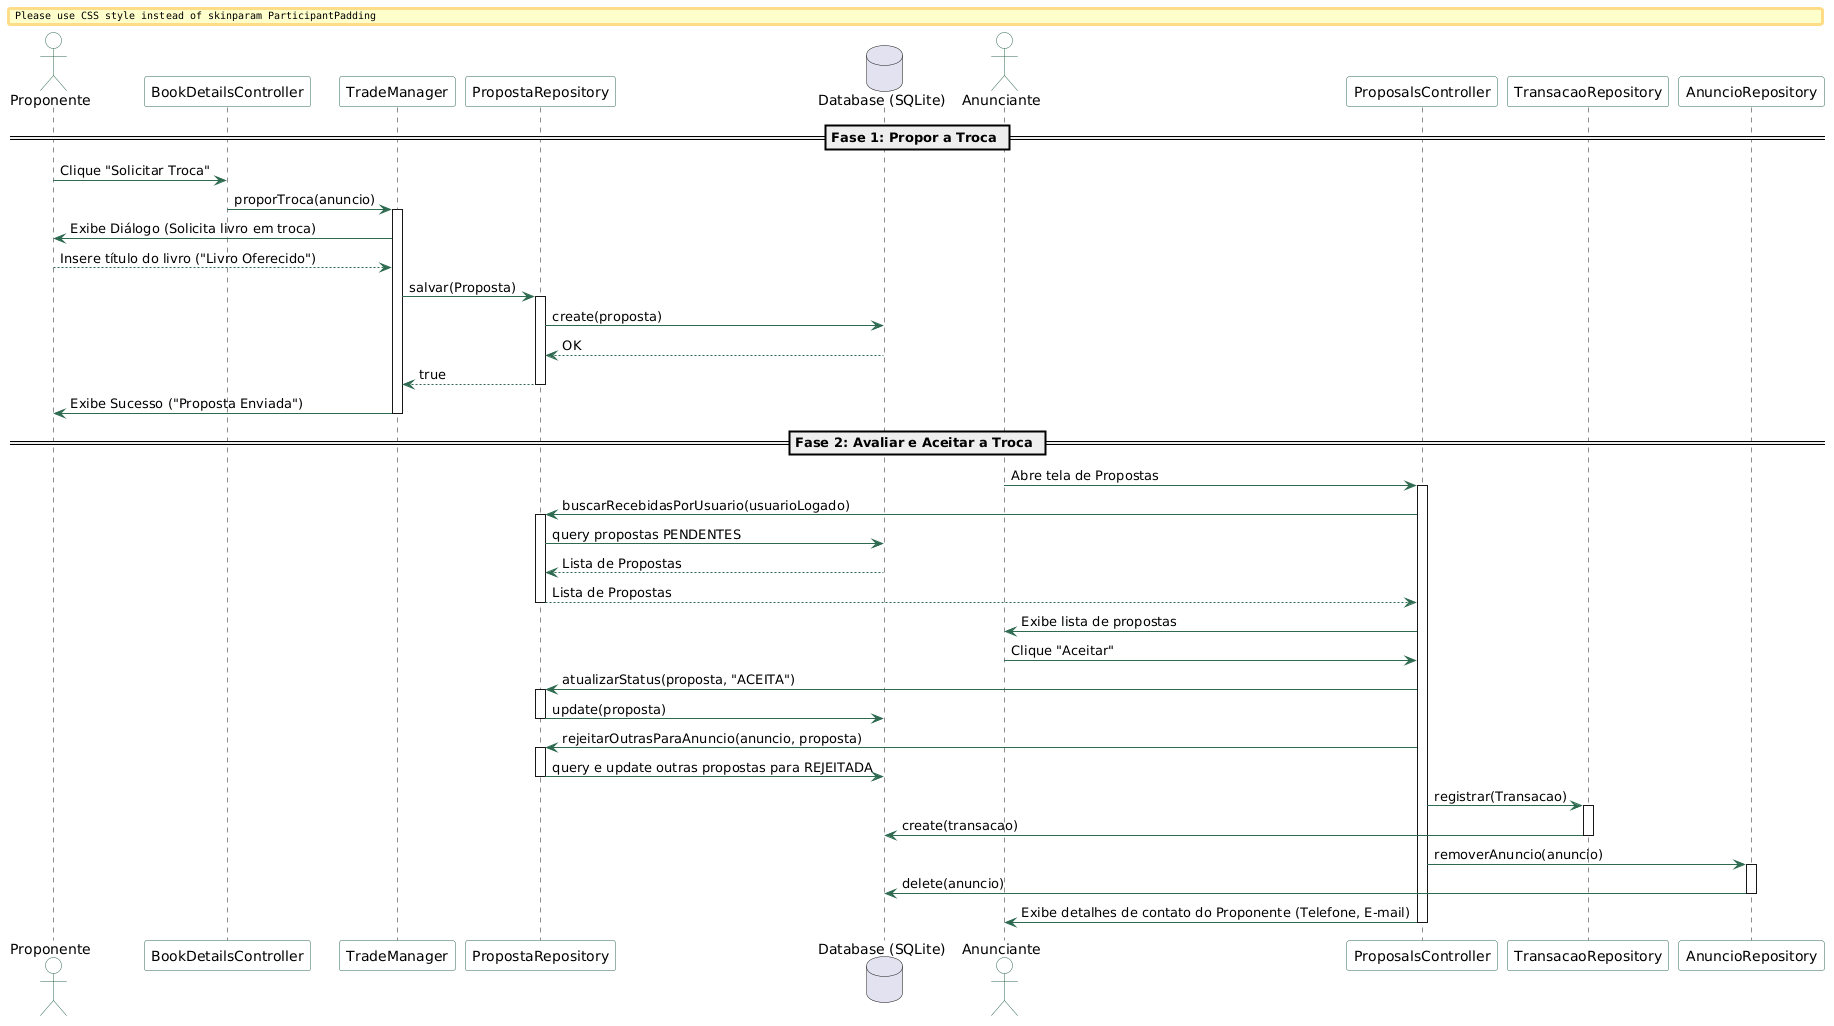

The diagram above was rendered by PlantUML. Its source (embedded in the PNG):
@startuml
skinparam BoxPadding 10
skinparam ParticipantPadding 10
skinparam ParticipantBorderColor #2D6A4F
skinparam ParticipantBackgroundColor White
skinparam ActorBorderColor #2D6A4F
skinparam ActorBackgroundColor White
skinparam ArrowColor #2D6A4F

actor "Proponente" as UserA
participant "BookDetailsController" as BDC
participant "TradeManager" as TM
participant "PropostaRepository" as PR
database "Database (SQLite)" as DB
actor "Anunciante" as UserB
participant "ProposalsController" as PC
participant "TransacaoRepository" as TR
participant "AnuncioRepository" as AR

== Fase 1: Propor a Troca ==
UserA -> BDC : Clique "Solicitar Troca"
BDC -> TM : proporTroca(anuncio)
activate TM
TM -> UserA : Exibe Diálogo (Solicita livro em troca)
UserA --> TM : Insere título do livro ("Livro Oferecido")
TM -> PR : salvar(Proposta)
activate PR
PR -> DB : create(proposta)
DB --> PR : OK
PR --> TM : true
deactivate PR
TM -> UserA : Exibe Sucesso ("Proposta Enviada")
deactivate TM

== Fase 2: Avaliar e Aceitar a Troca ==
UserB -> PC : Abre tela de Propostas
activate PC
PC -> PR : buscarRecebidasPorUsuario(usuarioLogado)
activate PR
PR -> DB : query propostas PENDENTES
DB --> PR : Lista de Propostas
PR --> PC : Lista de Propostas
deactivate PR
PC -> UserB : Exibe lista de propostas
UserB -> PC : Clique "Aceitar"
PC -> PR : atualizarStatus(proposta, "ACEITA")
activate PR
PR -> DB : update(proposta)
deactivate PR

PC -> PR : rejeitarOutrasParaAnuncio(anuncio, proposta)
activate PR
PR -> DB : query e update outras propostas para REJEITADA
deactivate PR

PC -> TR : registrar(Transacao)
activate TR
TR -> DB : create(transacao)
deactivate TR

PC -> AR : removerAnuncio(anuncio)
activate AR
AR -> DB : delete(anuncio)
deactivate AR

PC -> UserB : Exibe detalhes de contato do Proponente (Telefone, E-mail)
deactivate PC
@enduml